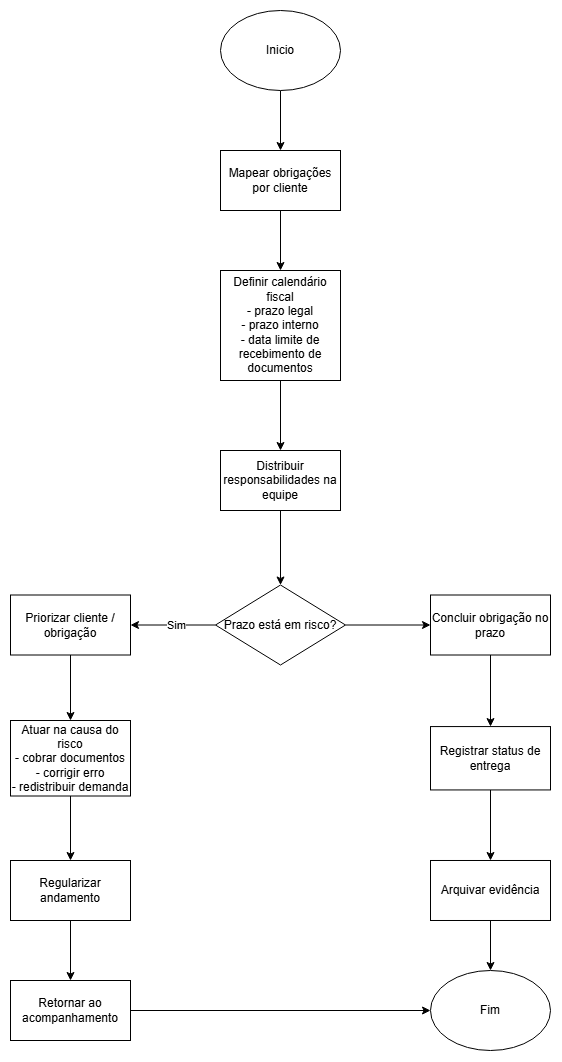

The diagram above was exported from draw.io. Its source (the exported page's mxGraphModel, read from the mxfile embedded in the PNG):
<mxGraphModel dx="2037" dy="1110" grid="1" gridSize="10" guides="1" tooltips="1" connect="1" arrows="1" fold="1" page="1" pageScale="1" pageWidth="827" pageHeight="1169" math="0" shadow="0">
  <root>
    <mxCell id="0" />
    <mxCell id="1" parent="0" />
    <mxCell id="XNXVpc-3kh9FhAYVlg85-3" edge="1" parent="1" source="XNXVpc-3kh9FhAYVlg85-1" style="edgeStyle=orthogonalEdgeStyle;rounded=0;orthogonalLoop=1;jettySize=auto;html=1;" target="XNXVpc-3kh9FhAYVlg85-2" value="">
      <mxGeometry relative="1" as="geometry" />
    </mxCell>
    <mxCell id="XNXVpc-3kh9FhAYVlg85-1" parent="1" style="ellipse;whiteSpace=wrap;html=1;" value="Inicio" vertex="1">
      <mxGeometry height="80" width="120" x="354" y="10" as="geometry" />
    </mxCell>
    <mxCell id="XNXVpc-3kh9FhAYVlg85-27" edge="1" parent="1" source="XNXVpc-3kh9FhAYVlg85-2" style="edgeStyle=orthogonalEdgeStyle;rounded=0;orthogonalLoop=1;jettySize=auto;html=1;" target="XNXVpc-3kh9FhAYVlg85-26" value="">
      <mxGeometry relative="1" as="geometry" />
    </mxCell>
    <mxCell id="XNXVpc-3kh9FhAYVlg85-2" parent="1" style="whiteSpace=wrap;html=1;" value="Mapear obrigações por cliente" vertex="1">
      <mxGeometry height="60" width="120" x="354" y="150" as="geometry" />
    </mxCell>
    <mxCell id="XNXVpc-3kh9FhAYVlg85-29" edge="1" parent="1" source="XNXVpc-3kh9FhAYVlg85-26" style="edgeStyle=orthogonalEdgeStyle;rounded=0;orthogonalLoop=1;jettySize=auto;html=1;" target="XNXVpc-3kh9FhAYVlg85-28" value="">
      <mxGeometry relative="1" as="geometry" />
    </mxCell>
    <mxCell id="XNXVpc-3kh9FhAYVlg85-26" parent="1" style="whiteSpace=wrap;html=1;" value="Definir calendário fiscal&lt;br&gt;- prazo legal&lt;br&gt;- prazo interno&lt;br&gt;- data limite de recebimento de documentos" vertex="1">
      <mxGeometry height="110" width="120" x="354" y="270" as="geometry" />
    </mxCell>
    <mxCell id="XNXVpc-3kh9FhAYVlg85-31" edge="1" parent="1" source="XNXVpc-3kh9FhAYVlg85-28" style="edgeStyle=orthogonalEdgeStyle;rounded=0;orthogonalLoop=1;jettySize=auto;html=1;" target="XNXVpc-3kh9FhAYVlg85-30" value="">
      <mxGeometry relative="1" as="geometry" />
    </mxCell>
    <mxCell id="XNXVpc-3kh9FhAYVlg85-28" parent="1" style="whiteSpace=wrap;html=1;" value="Distribuir responsabilidades na equipe" vertex="1">
      <mxGeometry height="60" width="120" x="354" y="450" as="geometry" />
    </mxCell>
    <mxCell id="XNXVpc-3kh9FhAYVlg85-35" edge="1" parent="1" source="XNXVpc-3kh9FhAYVlg85-30" style="edgeStyle=orthogonalEdgeStyle;rounded=0;orthogonalLoop=1;jettySize=auto;html=1;" target="XNXVpc-3kh9FhAYVlg85-34" value="">
      <mxGeometry relative="1" as="geometry" />
    </mxCell>
    <mxCell id="XNXVpc-3kh9FhAYVlg85-42" connectable="0" parent="XNXVpc-3kh9FhAYVlg85-35" style="edgeLabel;html=1;align=center;verticalAlign=middle;resizable=0;points=[];" value="Sim" vertex="1">
      <mxGeometry relative="1" x="-0.0199" as="geometry">
        <mxPoint x="2" as="offset" />
      </mxGeometry>
    </mxCell>
    <mxCell id="XNXVpc-3kh9FhAYVlg85-44" edge="1" parent="1" source="XNXVpc-3kh9FhAYVlg85-30" style="edgeStyle=orthogonalEdgeStyle;rounded=0;orthogonalLoop=1;jettySize=auto;html=1;" target="XNXVpc-3kh9FhAYVlg85-43" value="">
      <mxGeometry relative="1" as="geometry" />
    </mxCell>
    <mxCell id="XNXVpc-3kh9FhAYVlg85-30" parent="1" style="rhombus;whiteSpace=wrap;html=1;" value="Prazo está em risco?" vertex="1">
      <mxGeometry height="80" width="130" x="349" y="584.5" as="geometry" />
    </mxCell>
    <mxCell id="XNXVpc-3kh9FhAYVlg85-37" edge="1" parent="1" source="XNXVpc-3kh9FhAYVlg85-34" style="edgeStyle=orthogonalEdgeStyle;rounded=0;orthogonalLoop=1;jettySize=auto;html=1;" target="XNXVpc-3kh9FhAYVlg85-36" value="">
      <mxGeometry relative="1" as="geometry" />
    </mxCell>
    <mxCell id="XNXVpc-3kh9FhAYVlg85-34" parent="1" style="whiteSpace=wrap;html=1;" value="Priorizar cliente / obrigação" vertex="1">
      <mxGeometry height="60" width="120" x="144" y="594.5" as="geometry" />
    </mxCell>
    <mxCell id="XNXVpc-3kh9FhAYVlg85-39" edge="1" parent="1" source="XNXVpc-3kh9FhAYVlg85-36" style="edgeStyle=orthogonalEdgeStyle;rounded=0;orthogonalLoop=1;jettySize=auto;html=1;" target="XNXVpc-3kh9FhAYVlg85-38" value="">
      <mxGeometry relative="1" as="geometry" />
    </mxCell>
    <mxCell id="XNXVpc-3kh9FhAYVlg85-36" parent="1" style="whiteSpace=wrap;html=1;" value="Atuar na causa do risco&lt;br&gt;- cobrar documentos&lt;br&gt;- corrigir erro&lt;br&gt;- redistribuir demanda" vertex="1">
      <mxGeometry height="75.5" width="120" x="144" y="720" as="geometry" />
    </mxCell>
    <mxCell id="XNXVpc-3kh9FhAYVlg85-41" edge="1" parent="1" source="XNXVpc-3kh9FhAYVlg85-38" style="edgeStyle=orthogonalEdgeStyle;rounded=0;orthogonalLoop=1;jettySize=auto;html=1;" target="XNXVpc-3kh9FhAYVlg85-40" value="">
      <mxGeometry relative="1" as="geometry" />
    </mxCell>
    <mxCell id="XNXVpc-3kh9FhAYVlg85-38" parent="1" style="whiteSpace=wrap;html=1;" value="Regularizar andamento" vertex="1">
      <mxGeometry height="60" width="120" x="144" y="860" as="geometry" />
    </mxCell>
    <mxCell id="XNXVpc-3kh9FhAYVlg85-51" edge="1" parent="1" source="XNXVpc-3kh9FhAYVlg85-40" style="edgeStyle=orthogonalEdgeStyle;rounded=0;orthogonalLoop=1;jettySize=auto;html=1;entryX=0;entryY=0.5;entryDx=0;entryDy=0;" target="XNXVpc-3kh9FhAYVlg85-49">
      <mxGeometry relative="1" as="geometry" />
    </mxCell>
    <mxCell id="XNXVpc-3kh9FhAYVlg85-40" parent="1" style="whiteSpace=wrap;html=1;" value="Retornar ao acompanhamento" vertex="1">
      <mxGeometry height="60" width="120" x="144" y="980" as="geometry" />
    </mxCell>
    <mxCell id="XNXVpc-3kh9FhAYVlg85-46" edge="1" parent="1" source="XNXVpc-3kh9FhAYVlg85-43" style="edgeStyle=orthogonalEdgeStyle;rounded=0;orthogonalLoop=1;jettySize=auto;html=1;" target="XNXVpc-3kh9FhAYVlg85-45" value="">
      <mxGeometry relative="1" as="geometry" />
    </mxCell>
    <mxCell id="XNXVpc-3kh9FhAYVlg85-43" parent="1" style="whiteSpace=wrap;html=1;" value="Concluir obrigação no prazo" vertex="1">
      <mxGeometry height="60" width="120" x="564" y="594.5" as="geometry" />
    </mxCell>
    <mxCell id="XNXVpc-3kh9FhAYVlg85-48" edge="1" parent="1" source="XNXVpc-3kh9FhAYVlg85-45" style="edgeStyle=orthogonalEdgeStyle;rounded=0;orthogonalLoop=1;jettySize=auto;html=1;" target="XNXVpc-3kh9FhAYVlg85-47" value="">
      <mxGeometry relative="1" as="geometry" />
    </mxCell>
    <mxCell id="XNXVpc-3kh9FhAYVlg85-45" parent="1" style="whiteSpace=wrap;html=1;" value="Registrar status de entrega" vertex="1">
      <mxGeometry height="63.37" width="120" x="564" y="726.07" as="geometry" />
    </mxCell>
    <mxCell id="XNXVpc-3kh9FhAYVlg85-50" edge="1" parent="1" source="XNXVpc-3kh9FhAYVlg85-47" style="edgeStyle=orthogonalEdgeStyle;rounded=0;orthogonalLoop=1;jettySize=auto;html=1;" target="XNXVpc-3kh9FhAYVlg85-49" value="">
      <mxGeometry relative="1" as="geometry" />
    </mxCell>
    <mxCell id="XNXVpc-3kh9FhAYVlg85-47" parent="1" style="whiteSpace=wrap;html=1;" value="Arquivar evidência" vertex="1">
      <mxGeometry height="60" width="120" x="564" y="859.995" as="geometry" />
    </mxCell>
    <mxCell id="XNXVpc-3kh9FhAYVlg85-49" parent="1" style="ellipse;whiteSpace=wrap;html=1;" value="Fim" vertex="1">
      <mxGeometry height="80" width="120" x="564" y="970" as="geometry" />
    </mxCell>
  </root>
</mxGraphModel>